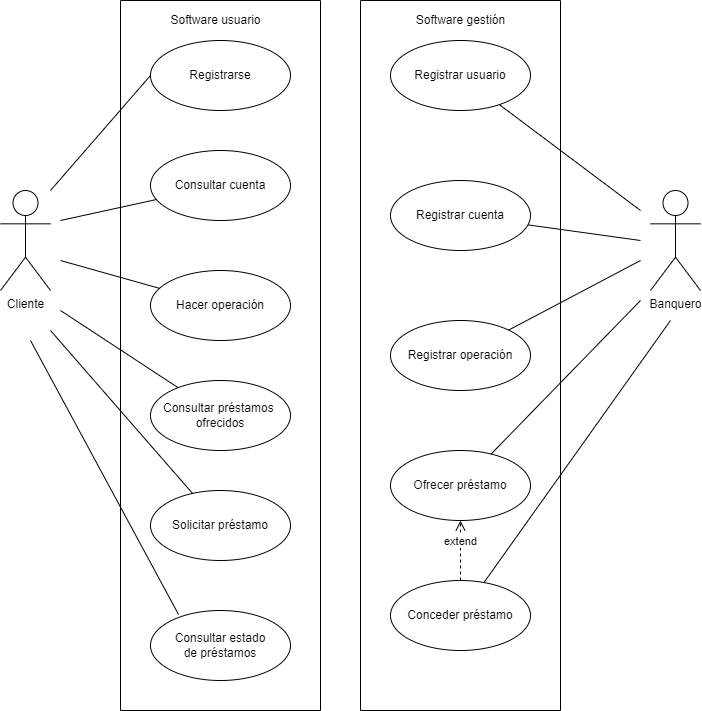

The diagram above was exported from draw.io. Its source (the exported page's mxGraphModel, read from the mxfile embedded in the PNG):
<mxGraphModel dx="1102" dy="865" grid="1" gridSize="10" guides="1" tooltips="1" connect="1" arrows="1" fold="1" page="1" pageScale="1" pageWidth="827" pageHeight="1169" math="0" shadow="0">
  <root>
    <mxCell id="0" />
    <mxCell id="1" parent="0" />
    <mxCell id="GAmACF7thKvFgMLaC01K-19" value="" style="rounded=0;whiteSpace=wrap;html=1;direction=south;fillColor=none;" vertex="1" parent="1">
      <mxGeometry x="160" y="90" width="200" height="710" as="geometry" />
    </mxCell>
    <mxCell id="GAmACF7thKvFgMLaC01K-1" value="Cliente" style="shape=umlActor;verticalLabelPosition=bottom;verticalAlign=top;html=1;" vertex="1" parent="1">
      <mxGeometry x="40" y="280" width="50" height="100" as="geometry" />
    </mxCell>
    <mxCell id="GAmACF7thKvFgMLaC01K-4" value="" style="rounded=0;whiteSpace=wrap;html=1;direction=south;fillColor=none;" vertex="1" parent="1">
      <mxGeometry x="400" y="90" width="200" height="710" as="geometry" />
    </mxCell>
    <mxCell id="GAmACF7thKvFgMLaC01K-5" value="Banquero" style="shape=umlActor;verticalLabelPosition=bottom;verticalAlign=top;html=1;" vertex="1" parent="1">
      <mxGeometry x="690" y="280" width="50" height="100" as="geometry" />
    </mxCell>
    <mxCell id="GAmACF7thKvFgMLaC01K-6" value="Software usuario" style="text;html=1;align=center;verticalAlign=middle;resizable=0;points=[];autosize=1;strokeColor=none;fillColor=none;" vertex="1" parent="1">
      <mxGeometry x="200.01" y="100" width="110" height="20" as="geometry" />
    </mxCell>
    <mxCell id="GAmACF7thKvFgMLaC01K-7" value="Software gestión" style="text;html=1;align=center;verticalAlign=middle;resizable=0;points=[];autosize=1;strokeColor=none;fillColor=none;" vertex="1" parent="1">
      <mxGeometry x="450" y="100" width="100" height="20" as="geometry" />
    </mxCell>
    <mxCell id="GAmACF7thKvFgMLaC01K-8" value="Registrarse" style="ellipse;whiteSpace=wrap;html=1;strokeColor=default;fillColor=none;" vertex="1" parent="1">
      <mxGeometry x="190" y="130" width="140" height="70" as="geometry" />
    </mxCell>
    <mxCell id="GAmACF7thKvFgMLaC01K-9" value="Consultar cuenta" style="ellipse;whiteSpace=wrap;html=1;strokeColor=default;fillColor=none;" vertex="1" parent="1">
      <mxGeometry x="190" y="240" width="140" height="70" as="geometry" />
    </mxCell>
    <mxCell id="GAmACF7thKvFgMLaC01K-10" value="Hacer operación" style="ellipse;whiteSpace=wrap;html=1;strokeColor=default;fillColor=none;" vertex="1" parent="1">
      <mxGeometry x="190" y="360" width="140" height="70" as="geometry" />
    </mxCell>
    <mxCell id="GAmACF7thKvFgMLaC01K-11" value="Consultar préstamos&amp;nbsp;&lt;br&gt;ofrecidos" style="ellipse;whiteSpace=wrap;html=1;strokeColor=default;fillColor=none;" vertex="1" parent="1">
      <mxGeometry x="190" y="470" width="140" height="70" as="geometry" />
    </mxCell>
    <mxCell id="GAmACF7thKvFgMLaC01K-12" value="Solicitar préstamo" style="ellipse;whiteSpace=wrap;html=1;strokeColor=default;fillColor=none;" vertex="1" parent="1">
      <mxGeometry x="190" y="580" width="140" height="70" as="geometry" />
    </mxCell>
    <mxCell id="GAmACF7thKvFgMLaC01K-13" value="Consultar estado&lt;br&gt;de préstamos" style="ellipse;whiteSpace=wrap;html=1;strokeColor=default;fillColor=none;" vertex="1" parent="1">
      <mxGeometry x="190" y="700" width="140" height="70" as="geometry" />
    </mxCell>
    <mxCell id="GAmACF7thKvFgMLaC01K-14" value="Registrar usuario" style="ellipse;whiteSpace=wrap;html=1;strokeColor=default;fillColor=none;" vertex="1" parent="1">
      <mxGeometry x="430" y="130" width="140" height="70" as="geometry" />
    </mxCell>
    <mxCell id="GAmACF7thKvFgMLaC01K-15" value="Registrar cuenta" style="ellipse;whiteSpace=wrap;html=1;strokeColor=default;fillColor=none;" vertex="1" parent="1">
      <mxGeometry x="430" y="270" width="140" height="70" as="geometry" />
    </mxCell>
    <mxCell id="GAmACF7thKvFgMLaC01K-16" value="Ofrecer préstamo" style="ellipse;whiteSpace=wrap;html=1;strokeColor=default;fillColor=none;" vertex="1" parent="1">
      <mxGeometry x="430" y="540" width="140" height="70" as="geometry" />
    </mxCell>
    <mxCell id="GAmACF7thKvFgMLaC01K-17" value="Conceder préstamo" style="ellipse;whiteSpace=wrap;html=1;strokeColor=default;fillColor=none;" vertex="1" parent="1">
      <mxGeometry x="430" y="670" width="140" height="70" as="geometry" />
    </mxCell>
    <mxCell id="GAmACF7thKvFgMLaC01K-18" value="Registrar operación" style="ellipse;whiteSpace=wrap;html=1;strokeColor=default;fillColor=none;" vertex="1" parent="1">
      <mxGeometry x="430" y="410" width="140" height="70" as="geometry" />
    </mxCell>
    <mxCell id="GAmACF7thKvFgMLaC01K-21" value="" style="endArrow=none;html=1;rounded=0;entryX=0;entryY=0.5;entryDx=0;entryDy=0;" edge="1" parent="1" target="GAmACF7thKvFgMLaC01K-8">
      <mxGeometry width="50" height="50" relative="1" as="geometry">
        <mxPoint x="90" y="280" as="sourcePoint" />
        <mxPoint x="140" y="230" as="targetPoint" />
      </mxGeometry>
    </mxCell>
    <mxCell id="GAmACF7thKvFgMLaC01K-22" value="" style="endArrow=none;html=1;rounded=0;" edge="1" parent="1" target="GAmACF7thKvFgMLaC01K-9">
      <mxGeometry width="50" height="50" relative="1" as="geometry">
        <mxPoint x="100" y="310" as="sourcePoint" />
        <mxPoint x="200" y="175" as="targetPoint" />
      </mxGeometry>
    </mxCell>
    <mxCell id="GAmACF7thKvFgMLaC01K-23" value="" style="endArrow=none;html=1;rounded=0;" edge="1" parent="1" target="GAmACF7thKvFgMLaC01K-10">
      <mxGeometry width="50" height="50" relative="1" as="geometry">
        <mxPoint x="100" y="350" as="sourcePoint" />
        <mxPoint x="210" y="185" as="targetPoint" />
      </mxGeometry>
    </mxCell>
    <mxCell id="GAmACF7thKvFgMLaC01K-24" value="" style="endArrow=none;html=1;rounded=0;" edge="1" parent="1" target="GAmACF7thKvFgMLaC01K-11">
      <mxGeometry width="50" height="50" relative="1" as="geometry">
        <mxPoint x="100" y="400" as="sourcePoint" />
        <mxPoint x="220" y="195" as="targetPoint" />
      </mxGeometry>
    </mxCell>
    <mxCell id="GAmACF7thKvFgMLaC01K-25" value="" style="endArrow=none;html=1;rounded=0;" edge="1" parent="1" target="GAmACF7thKvFgMLaC01K-12">
      <mxGeometry width="50" height="50" relative="1" as="geometry">
        <mxPoint x="90" y="420" as="sourcePoint" />
        <mxPoint x="230" y="205" as="targetPoint" />
      </mxGeometry>
    </mxCell>
    <mxCell id="GAmACF7thKvFgMLaC01K-26" value="" style="endArrow=none;html=1;rounded=0;entryX=0.2;entryY=0.057;entryDx=0;entryDy=0;entryPerimeter=0;" edge="1" parent="1" target="GAmACF7thKvFgMLaC01K-13">
      <mxGeometry width="50" height="50" relative="1" as="geometry">
        <mxPoint x="70" y="430" as="sourcePoint" />
        <mxPoint x="240" y="215" as="targetPoint" />
      </mxGeometry>
    </mxCell>
    <mxCell id="GAmACF7thKvFgMLaC01K-28" value="" style="endArrow=none;html=1;rounded=0;" edge="1" parent="1" target="GAmACF7thKvFgMLaC01K-14">
      <mxGeometry width="50" height="50" relative="1" as="geometry">
        <mxPoint x="680" y="300" as="sourcePoint" />
        <mxPoint x="250" y="225" as="targetPoint" />
      </mxGeometry>
    </mxCell>
    <mxCell id="GAmACF7thKvFgMLaC01K-29" value="" style="endArrow=none;html=1;rounded=0;" edge="1" parent="1" target="GAmACF7thKvFgMLaC01K-15">
      <mxGeometry width="50" height="50" relative="1" as="geometry">
        <mxPoint x="680" y="330" as="sourcePoint" />
        <mxPoint x="546.9378240980361" y="204.7304437862242" as="targetPoint" />
      </mxGeometry>
    </mxCell>
    <mxCell id="GAmACF7thKvFgMLaC01K-30" value="" style="endArrow=none;html=1;rounded=0;" edge="1" parent="1" target="GAmACF7thKvFgMLaC01K-18">
      <mxGeometry width="50" height="50" relative="1" as="geometry">
        <mxPoint x="680" y="350" as="sourcePoint" />
        <mxPoint x="556.9378240980361" y="214.7304437862242" as="targetPoint" />
      </mxGeometry>
    </mxCell>
    <mxCell id="GAmACF7thKvFgMLaC01K-31" value="" style="endArrow=none;html=1;rounded=0;" edge="1" parent="1" target="GAmACF7thKvFgMLaC01K-16">
      <mxGeometry width="50" height="50" relative="1" as="geometry">
        <mxPoint x="680" y="390" as="sourcePoint" />
        <mxPoint x="566.9378240980361" y="224.7304437862242" as="targetPoint" />
      </mxGeometry>
    </mxCell>
    <mxCell id="GAmACF7thKvFgMLaC01K-32" value="" style="endArrow=none;html=1;rounded=0;" edge="1" parent="1" target="GAmACF7thKvFgMLaC01K-17">
      <mxGeometry width="50" height="50" relative="1" as="geometry">
        <mxPoint x="710" y="410" as="sourcePoint" />
        <mxPoint x="576.9378240980361" y="234.7304437862242" as="targetPoint" />
      </mxGeometry>
    </mxCell>
    <mxCell id="GAmACF7thKvFgMLaC01K-34" value="extend" style="html=1;verticalAlign=bottom;endArrow=open;dashed=1;endSize=8;rounded=0;entryX=0.5;entryY=1;entryDx=0;entryDy=0;" edge="1" parent="1" source="GAmACF7thKvFgMLaC01K-17" target="GAmACF7thKvFgMLaC01K-16">
      <mxGeometry relative="1" as="geometry">
        <mxPoint x="450" y="430" as="sourcePoint" />
        <mxPoint x="370" y="430" as="targetPoint" />
      </mxGeometry>
    </mxCell>
  </root>
</mxGraphModel>